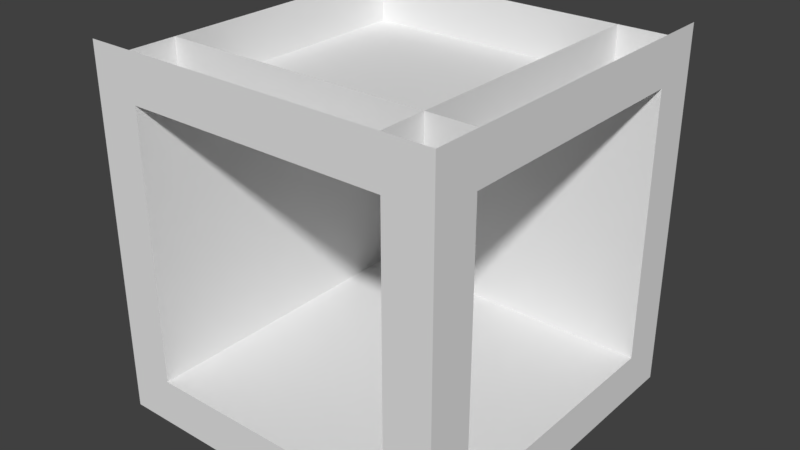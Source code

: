 # Source: Tunnel_0.blend  (saved by Blender 2.78.0; exported with 4.5.12 LTS)
import bpy
from mathutils import Matrix  # noqa: F401  (used for matrix-valued properties, if any)

bpy.ops.wm.read_factory_settings(use_empty=True)
scene = bpy.context.scene
scene.name = 'Scene'

# ---- collections
col_collection_1 = bpy.data.collections.new('Collection 1'); scene.collection.children.link(col_collection_1)

# ---- materials (node trees are filled in below, after node groups)
mat_material = bpy.data.materials.new('Material')
mat_material.alpha_threshold = 0.0
mat_material.use_transparent_shadow = False
mat_material.roughness = 0.5
mat_material.line_color = (0.0, 0.0, 0.0, 1.0)

# ---- material node trees

# ---- world
world_world = bpy.data.worlds.new('World'); scene.world = world_world
world_world.color = (0.05088, 0.05088, 0.05088)
world_world.use_sun_shadow = False
world_world.sun_shadow_jitter_overblur = 0.0
world_world.cycles.sampling_method = 'MANUAL'

# ---- meshes
me_cube = bpy.data.meshes.new('Cube')
me_cube.from_pydata([(1.399, 1.398, 0.25), (1.398, -1.399, 0.25), (-1.399, -1.398, 0.25), (-1.398, 1.398, 0.25), (1.399, -1.898, -0.25), (-1.398, -1.898, -0.25), (1.398, -1.899, 0.25), (-1.399, -1.898, 0.25), (1.898, 1.398, -0.25), (1.899, -1.399, -0.25), (1.899, 1.398, 0.25), (1.898, -1.399, 0.25), (1.899, 1.898, -0.25), (1.899, 1.898, 0.25), (1.899, -1.899, -0.25), (1.898, -1.899, 0.25), (-1.898, -1.898, -0.25), (-1.899, -1.898, 0.25), (1.398, 1.398, 3.147), (-1.399, 1.398, 3.147), (-1.399, -1.399, 3.147), (-1.399, -1.899, 3.147), (1.398, -1.899, 3.147), (1.398, -1.399, 3.147), (1.898, 1.898, 3.147), (1.898, 1.398, 3.147), (1.898, -1.899, 3.147), (1.898, -1.399, 3.147), (-1.899, -1.899, 3.147), (1.398, 1.398, 3.647), (-1.399, 1.398, 3.647), (-1.399, -1.399, 3.647), (-1.399, -1.899, 3.647), (1.398, -1.899, 3.647), (1.398, -1.399, 3.647), (1.898, 1.898, 3.647), (1.898, 1.398, 3.647), (1.898, -1.899, 3.647), (1.898, -1.399, 3.647), (-1.899, -1.899, 3.647)], [], [(0, 3, 2, 1), (6, 4, 14, 15), (11, 1, 23, 27), (4, 6, 7, 5), (1, 2, 7, 6), (8, 10, 11, 9), (10, 8, 12, 13), (9, 11, 15, 14), (3, 0, 18, 19), (0, 1, 11, 10), (5, 7, 17, 16), (6, 15, 26, 22), (22, 26, 37, 33), (20, 19, 30, 31), (26, 27, 38, 37), (19, 18, 29, 30), (2, 3, 19, 20), (7, 2, 20, 21), (0, 10, 25, 18), (10, 13, 24, 25), (1, 6, 22, 23), (17, 7, 21, 28), (15, 11, 27, 26), (27, 23, 34, 38), (18, 25, 36, 29), (28, 21, 32, 39), (21, 20, 31, 32), (23, 22, 33, 34), (25, 24, 35, 36), (21, 20, 23, 22), (22, 33, 32, 21), (20, 23, 34, 31), (38, 27, 25, 36), (29, 34, 23, 18), (23, 18, 25, 27), (19, 18, 23, 20)])
_uv = me_cube.uv_layers.new(name='UVMap')
_uv.uv.foreach_set('vector', [0.7531, 0.7536, 0.7528, 0.7535, 0.7528, 0.7533, 0.753, 0.7534, 0.2583, 0.7338, 0.2583, 0.7338, 0.2583, 0.7338, 0.2583, 0.7338, 0.2583, 0.7338, 0.2583, 0.7338, 0.2583, 0.7338, 0.2583, 0.7338, 0.2583, 0.7338, 0.2583, 0.7338, 0.2581, 0.7336, 0.258, 0.7336, 0.753, 0.7534, 0.7528, 0.7533, 0.7527, 0.7533, 0.7529, 0.7535, 0.2585, 0.7339, 0.2585, 0.7339, 0.2583, 0.7338, 0.2583, 0.7338, 0.2585, 0.7339, 0.2585, 0.7339, 0.2585, 0.7339, 0.2585, 0.7339, 0.2583, 0.7338, 0.2583, 0.7338, 0.2583, 0.7338, 0.2583, 0.7338, 0.2582, 0.7338, 0.2584, 0.7339, 0.2584, 0.7342, 0.2581, 0.7339, 0.7531, 0.7536, 0.753, 0.7534, 0.7529, 0.7535, 0.7531, 0.7536, 0.258, 0.7336, 0.2581, 0.7336, 0.258, 0.7336, 0.2578, 0.7336, 0.2583, 0.7338, 0.2583, 0.7338, 0.2583, 0.7338, 0.2583, 0.7338, 0.2583, 0.7338, 0.2583, 0.7338, 0.2583, 0.7338, 0.2583, 0.7338, 0.2599, 0.7328, 0.2599, 0.7333, 0.2598, 0.7333, 0.2598, 0.7328, 0.2583, 0.7338, 0.2583, 0.7338, 0.2583, 0.7338, 0.2583, 0.7338, 0.2599, 0.7333, 0.2599, 0.7337, 0.2598, 0.7337, 0.2598, 0.7333, 0.2582, 0.7337, 0.2582, 0.7338, 0.2581, 0.7339, 0.2581, 0.7335, 0.2581, 0.7336, 0.2582, 0.7337, 0.2581, 0.7335, 0.2582, 0.7333, 0.2584, 0.7339, 0.2585, 0.7339, 0.2587, 0.7343, 0.2584, 0.7342, 0.2585, 0.7339, 0.2585, 0.7339, 0.2589, 0.7342, 0.2587, 0.7343, 0.2583, 0.7338, 0.2583, 0.7338, 0.2583, 0.7338, 0.2583, 0.7338, 0.258, 0.7336, 0.2581, 0.7336, 0.2582, 0.7333, 0.2584, 0.7332, 0.2583, 0.7338, 0.2583, 0.7338, 0.2583, 0.7338, 0.2583, 0.7338, 0.2596, 0.7346, 0.2596, 0.7346, 0.2595, 0.7346, 0.2595, 0.7346, 0.2596, 0.7345, 0.2596, 0.7345, 0.2596, 0.7346, 0.2596, 0.7346, 0.2584, 0.7332, 0.2582, 0.7333, 0.2583, 0.733, 0.2584, 0.7331, 0.2595, 0.7345, 0.2596, 0.7345, 0.2596, 0.7346, 0.2595, 0.7346, 0.2596, 0.7346, 0.2596, 0.7346, 0.2596, 0.7346, 0.2596, 0.7346, 0.2587, 0.7343, 0.2589, 0.7342, 0.259, 0.7343, 0.2589, 0.7345, 0.2591, 0.7346, 0.2591, 0.7345, 0.2595, 0.7345, 0.2595, 0.7346, 0.2595, 0.7346, 0.2595, 0.7346, 0.2591, 0.7346, 0.2591, 0.7346, 0.2591, 0.7347, 0.2595, 0.7347, 0.2595, 0.7348, 0.2591, 0.7348, 0.2586, 0.7346, 0.2586, 0.7346, 0.2591, 0.7346, 0.2591, 0.7346, 0.2591, 0.7348, 0.2586, 0.7348, 0.2586, 0.7347, 0.2591, 0.7347, 0.2586, 0.7345, 0.2591, 0.7345, 0.2591, 0.7346, 0.2586, 0.7346, 0.2582, 0.7345, 0.2582, 0.7349, 0.2578, 0.7349, 0.2578, 0.7345])
me_cube.materials.append(mat_material)
me_cube.use_remesh_preserve_volume = False
me_cube.use_remesh_preserve_attributes = False
me_cube.use_mirror_vertex_groups = False
me_cube.update()

# ---- objects
ob_cube = bpy.data.objects.new('Cube', me_cube)

# ---- transforms, parenting, visibility, modifiers, constraints
ob_cube.location = (0.0, 0.0, 0.0)
ob_cube.lock_rotations_4d = False
ob_cube.empty_display_type = 'ARROWS'
ob_cube.lineart.crease_threshold = 0.0

# ---- collection membership
col_collection_1.objects.link(ob_cube)

# ---- scene / render settings (as saved in the file)
scene.frame_start = 1; scene.frame_end = 250; scene.frame_set(1)
scene.render.engine = 'BLENDER_EEVEE_NEXT'
scene.render.resolution_percentage = 50
scene.render.dither_intensity = 0.0
scene.cycles.use_denoising = False
scene.cycles.samples = 128
scene.cycles.sampling_pattern = 'TABULATED_SOBOL'
scene.cycles.light_sampling_threshold = 0.0
scene.cycles.use_adaptive_sampling = False
scene.cycles.use_light_tree = False
scene.cycles.blur_glossy = 0.0
scene.cycles.sample_clamp_indirect = 0.0
scene.view_settings.view_transform = 'Standard'
bpy.context.view_layer.update()

# ---- added for rendering (the .blend has no active camera and no usable light): camera, sun
cam_auto = bpy.data.cameras.new('AutoCamera')
cam_auto.lens = 50.0
cam_auto.sensor_width = 36.0
cam_auto.clip_end = 1000.0
ob_auto_camera = bpy.data.objects.new('AutoCamera', cam_auto)
scene.collection.objects.link(ob_auto_camera)
ob_auto_camera.location = (6.13871, -7.36646, 6.60947)
ob_auto_camera.rotation_euler = (1.09748, -7.21219e-08, 0.694738)
scene.camera = ob_auto_camera
light_auto_sun = bpy.data.lights.new('AutoSun', 'SUN')
light_auto_sun.energy = 3.0
light_auto_sun.angle = 0.0523599
ob_auto_sun = bpy.data.objects.new('AutoSun', light_auto_sun)
scene.collection.objects.link(ob_auto_sun)
ob_auto_sun.rotation_euler = (0.872665, 0.174533, 0.523599)
bpy.context.view_layer.update()
